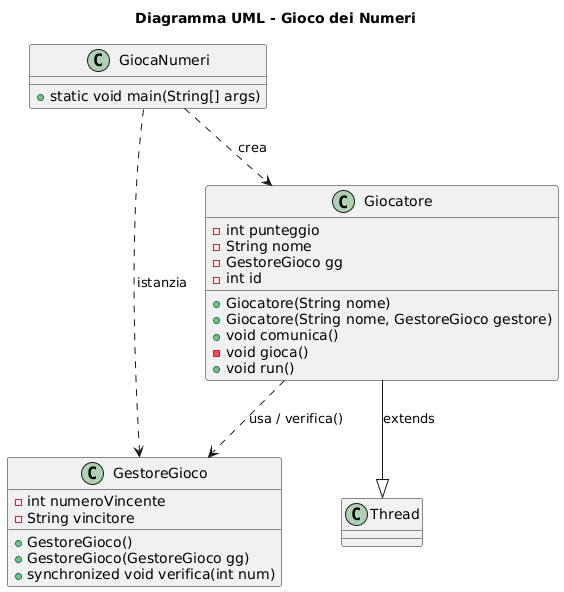

The diagram above was rendered by PlantUML. Its source (embedded in the PNG):
@startuml
title Diagramma UML - Gioco dei Numeri

class GestoreGioco {
    - int numeroVincente
    - String vincitore
    + GestoreGioco()
    + GestoreGioco(GestoreGioco gg)
    + synchronized void verifica(int num)
}

class GiocaNumeri {
    + static void main(String[] args)
}

class Giocatore {
    - int punteggio
    - String nome
    - GestoreGioco gg
    - int id
    + Giocatore(String nome)
    + Giocatore(String nome, GestoreGioco gestore)
    + void comunica()
    - void gioca()
    + void run()
}

class Thread

' EREDITARIETÀ
Giocatore --|> Thread : extends

' RELAZIONI DI UTILIZZO
GiocaNumeri ..> GestoreGioco : istanzia
GiocaNumeri ..> Giocatore : crea
Giocatore ..> GestoreGioco : usa / verifica()
@enduml